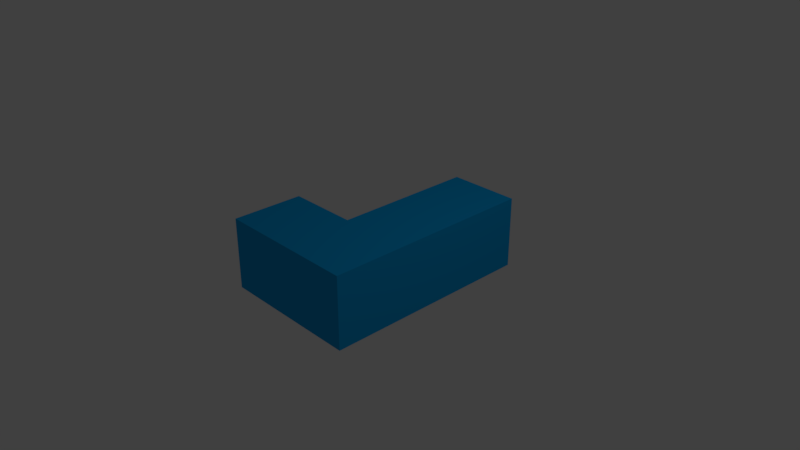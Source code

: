 # Source: J.blend  (saved by Blender 2.78.0; exported with 4.5.12 LTS)
import bpy
from mathutils import Matrix  # noqa: F401  (used for matrix-valued properties, if any)

bpy.ops.wm.read_factory_settings(use_empty=True)
scene = bpy.context.scene
scene.name = 'Scene'

# ---- collections
col_collection_1 = bpy.data.collections.new('Collection 1'); scene.collection.children.link(col_collection_1)

# ---- materials (node trees are filled in below, after node groups)
mat_j = bpy.data.materials.new('J')
mat_j.alpha_threshold = 0.0
mat_j.use_transparent_shadow = False
mat_j.diffuse_color = (0.00434, 0.3676, 0.8, 1.0)
mat_j.roughness = 0.5
mat_j.line_color = (0.0, 0.0, 0.0, 1.0)

# ---- material node trees

# ---- world
world_world = bpy.data.worlds.new('World'); scene.world = world_world
world_world.color = (0.05088, 0.05088, 0.05088)
world_world.use_sun_shadow = False
world_world.sun_shadow_jitter_overblur = 0.0
world_world.cycles.sampling_method = 'MANUAL'

# ---- cameras
cam_camera = bpy.data.cameras.new('Camera')
cam_camera.clip_end = 100.0
cam_camera.lens = 35.0
cam_camera.sensor_width = 32.0
cam_camera.sensor_height = 18.0
cam_camera.ortho_scale = 7.314
cam_camera.dof.focus_distance = 0.0
cam_camera.dof.aperture_fstop = 128.0

# ---- lights
light_lamp = bpy.data.lights.new('Lamp', 'POINT')
light_lamp.transmission_factor = 0.0
light_lamp.cutoff_distance = 30.0
light_lamp.energy = 100.0
light_lamp.shadow_buffer_clip_start = 1.001
light_lamp.shadow_soft_size = 0.1
light_lamp.shadow_maximum_resolution = 0.006
light_lamp.use_absolute_resolution = True

# ---- meshes
me_cube = bpy.data.meshes.new('Cube')
me_cube.from_pydata([(0.7778, -0.2778, -0.5), (0.7778, -1.278, -0.5), (-0.2222, -1.278, -0.5), (-0.2222, -0.2778, -0.5), (0.7778, -0.2778, 0.5), (0.7778, -1.278, 0.5), (-0.2222, -1.278, 0.5), (-0.2222, -0.2778, 0.5), (-1.222, -1.278, -0.5), (-1.222, -0.2778, -0.5), (-1.222, -1.278, 0.5), (-1.222, -0.2778, 0.5), (0.7778, 0.7222, -0.5), (-0.2222, 0.7222, -0.5), (0.7778, 0.7222, 0.5), (-0.2222, 0.7222, 0.5), (0.7778, 1.722, -0.5), (-0.2222, 1.722, -0.5), (0.7778, 1.722, 0.5), (-0.2222, 1.722, 0.5)], [], [(0, 1, 2, 3), (4, 7, 6, 5), (0, 4, 5, 1), (1, 5, 6, 2), (6, 7, 11, 10), (7, 4, 14, 15), (8, 10, 11, 9), (7, 3, 9, 11), (3, 2, 8, 9), (2, 6, 10, 8), (13, 15, 19, 17), (3, 7, 15, 13), (0, 3, 13, 12), (4, 0, 12, 14), (18, 16, 17, 19), (12, 13, 17, 16), (15, 14, 18, 19), (14, 12, 16, 18)])
me_cube.materials.append(mat_j)
me_cube.use_remesh_preserve_volume = False
me_cube.use_remesh_preserve_attributes = False
me_cube.use_mirror_vertex_groups = False
me_cube.update()

# ---- objects
ob_j = bpy.data.objects.new('J', me_cube)
ob_lamp = bpy.data.objects.new('Lamp', light_lamp)
ob_camera = bpy.data.objects.new('Camera', cam_camera)

# ---- transforms, parenting, visibility, modifiers, constraints
ob_j.location = (0.06676, 0.06034, 2.479e-07)
ob_j.lock_rotations_4d = False
ob_j.empty_display_type = 'ARROWS'
ob_j.lineart.crease_threshold = 0.0
ob_lamp.location = (4.076, 1.005, 5.904)
ob_lamp.rotation_euler = (0.6503, 0.05522, 1.866)
ob_lamp.lock_rotations_4d = False
ob_lamp.empty_display_type = 'ARROWS'
ob_lamp.color = (0.0, 0.0, 0.0, 0.0)
ob_lamp.lineart.crease_threshold = 0.0
ob_camera.location = (7.481, -6.508, 5.344)
ob_camera.rotation_euler = (1.109, 0.0, 0.8149)
ob_camera.lock_rotations_4d = False
ob_camera.empty_display_type = 'ARROWS'
ob_camera.color = (0.0, 0.0, 0.0, 0.0)
ob_camera.display_type = 'WIRE'
ob_camera.lineart.crease_threshold = 0.0

# ---- collection membership
col_collection_1.objects.link(ob_j)
col_collection_1.objects.link(ob_lamp)
col_collection_1.objects.link(ob_camera)

# ---- scene / render settings (as saved in the file)
scene.camera = ob_camera
scene.frame_start = 1; scene.frame_end = 250; scene.frame_set(1)
scene.render.engine = 'BLENDER_EEVEE_NEXT'
scene.render.resolution_percentage = 50
scene.render.dither_intensity = 0.0
scene.cycles.use_denoising = False
scene.cycles.samples = 128
scene.cycles.sampling_pattern = 'TABULATED_SOBOL'
scene.cycles.light_sampling_threshold = 0.0
scene.cycles.use_adaptive_sampling = False
scene.cycles.use_light_tree = False
scene.cycles.blur_glossy = 0.0
scene.cycles.sample_clamp_indirect = 0.0
scene.view_settings.view_transform = 'Standard'
bpy.context.view_layer.update()
